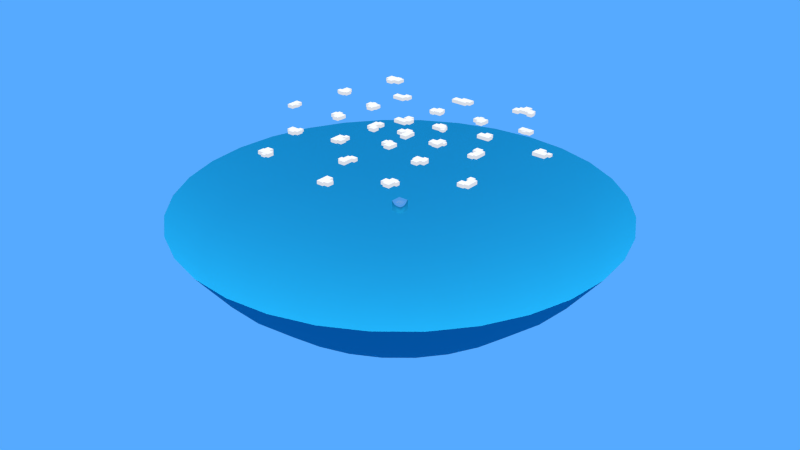 # Source: Skybox.blend  (saved by Blender 2.76.0; exported with 4.5.12 LTS)
import bpy
from mathutils import Matrix  # noqa: F401  (used for matrix-valued properties, if any)

bpy.ops.wm.read_factory_settings(use_empty=True)
scene = bpy.context.scene
scene.name = 'Scene'

# ---- collections
col_collection_1 = bpy.data.collections.new('Collection 1'); scene.collection.children.link(col_collection_1)
col_collection_2 = bpy.data.collections.new('Collection 2'); scene.collection.children.link(col_collection_2)
col_collection_11 = bpy.data.collections.new('Collection 11'); scene.collection.children.link(col_collection_11)

# ---- images (referenced by path relative to the original .blend; pixels are not part of the script)
import os
ASSET_DIR = os.environ.get("B2B_ASSET_DIR", "")  # directory of the original .blend (textures are referenced by path, not embedded)
HERE = os.path.dirname(os.path.abspath(__file__))  # packed textures are extracted next to this script under _unpacked/

def load_image(name, relpath, width, height, colorspace="sRGB"):
    """Load a texture the original file referenced (path relative to the .blend, or extracted next to this script)."""
    p = next((c for c in (os.path.join(HERE, relpath), os.path.join(ASSET_DIR, relpath)) if relpath and os.path.exists(c)), "")
    if p:
        img = bpy.data.images.load(p, check_existing=True)
        img.name = name
    else:  # same state as the original file: an image datablock whose file is absent (Cycles renders it pink)
        img = bpy.data.images.new(name, width, height)
        img.source = "FILE"
        img.filepath = "//" + (relpath or name)
    img.colorspace_settings.name = colorspace
    return img
img_skybox = load_image('Skybox', 'Skybox.png', 1024, 1024, 'sRGB')

# ---- materials (node trees are filled in below, after node groups)
mat_cloud = bpy.data.materials.new('Cloud')
mat_cloud.alpha_threshold = 0.0
mat_cloud.roughness = 0.5
mat_horizon = bpy.data.materials.new('Horizon')
mat_horizon.alpha_threshold = 0.0
mat_horizon.roughness = 0.5
mat_mirror = bpy.data.materials.new('Mirror')
mat_mirror.alpha_threshold = 0.0
mat_mirror.roughness = 0.5

# ---- material node trees
mat_cloud.use_nodes = True; mat_cloud.node_tree.nodes.clear()
_N = mat_cloud.node_tree.nodes; _L = mat_cloud.node_tree.links
n0 = _N.new('ShaderNodeBsdfDiffuse'); n0.name = 'Diffuse BSDF'; n0.location = (57, 195)
n1 = _N.new('ShaderNodeEmission'); n1.name = 'Emission'; n1.location = (63, 333)
n1.inputs[0].default_value = (0.8, 0.8, 0.8, 1.0)
n2 = _N.new('ShaderNodeMixShader'); n2.name = 'Mix Shader'; n2.location = (291, 314)
n2.inputs[0].default_value = 0.2
n3 = _N.new('ShaderNodeOutputMaterial'); n3.name = 'Material Output'; n3.location = (514, 310)
_L.new(n1.outputs[0], n2.inputs[1])
_L.new(n0.outputs[0], n2.inputs[2])
_L.new(n2.outputs[0], n3.inputs[0])
n3.is_active_output = True
mat_horizon.use_nodes = True; mat_horizon.node_tree.nodes.clear()
_N = mat_horizon.node_tree.nodes; _L = mat_horizon.node_tree.links
n0 = _N.new('ShaderNodeBsdfDiffuse'); n0.name = 'Diffuse BSDF'; n0.location = (29, 468)
n0.inputs[0].default_value = (0.008568, 0.2232, 0.3813, 1.0)
n0.inputs[1].default_value = 1.0
n1 = _N.new('ShaderNodeOutputMaterial'); n1.name = 'Material Output'; n1.location = (253, 450)
_L.new(n0.outputs[0], n1.inputs[0])
n1.is_active_output = True
mat_mirror.use_nodes = True; mat_mirror.node_tree.nodes.clear()
_N = mat_mirror.node_tree.nodes; _L = mat_mirror.node_tree.links
n0 = _N.new('ShaderNodeBsdfAnisotropic'); n0.name = 'Glossy BSDF'; n0.location = (10, 300)
n0.distribution = 'GGX'
n0.inputs[1].default_value = 0.0
n1 = _N.new('ShaderNodeTexImage'); n1.name = 'Image Texture'; n1.location = (17, 107)
n1.width = 140
n1.image = img_skybox
n2 = _N.new('ShaderNodeOutputMaterial'); n2.name = 'Material Output'; n2.location = (300, 271)
_L.new(n0.outputs[0], n2.inputs[0])
n2.is_active_output = True

# ---- world
world_world = bpy.data.worlds.new('World'); scene.world = world_world
world_world.color = (0.09306, 0.402, 1.0)
world_world.use_sun_shadow = False
world_world.sun_shadow_jitter_overblur = 0.0
world_world.cycles.sampling_method = 'MANUAL'
world_world.cycles.sample_map_resolution = 256

# ---- lights
light_sun_002 = bpy.data.lights.new('Sun.002', 'SUN')
light_sun_002.transmission_factor = 0.0
light_sun_002.angle = 0.1993
light_sun_002.energy = 6.0
light_sun_002.shadow_buffer_clip_start = 0.5
light_sun_002.shadow_soft_size = 0.1
light_sun_002.shadow_cascade_max_distance = 1000.0
light_sun_002.cycles.use_multiple_importance_sampling = False

# ---- meshes
me_cloud = bpy.data.meshes.new('Cloud')
me_cloud.from_pydata([(1.868, 1.243, 14.52), (-0.1573, -0.5975, 14.52), (1.868, -0.001843, 14.52), (-0.1573, 0.6474, 14.52), (0.6232, 1.243, 14.52), (1.088, -0.5975, 14.52), (0.6232, -0.001843, 14.52), (1.088, 0.6474, 14.52), (-0.1573, -0.5975, 13.9), (-0.1573, 0.6474, 13.9), (1.088, 0.6474, 13.9), (1.088, -0.5975, 13.9), (0.6232, -0.001843, 13.9), (0.6232, 1.243, 13.9), (1.868, 1.243, 13.9), (1.868, -0.001843, 13.9), (2.608, 0.7344, 14.52), (2.608, -1.63, 14.52), (1.363, 0.7344, 14.52), (1.363, -1.63, 14.52), (1.363, -1.63, 13.9), (1.363, 0.7344, 13.9), (2.608, 0.7344, 13.9), (2.608, -1.63, 13.9), (-1.195, 3.975, 14.52), (-3.035, 6.001, 14.52), (-2.44, 3.975, 14.52), (-1.791, 6.001, 14.52), (-1.195, 5.22, 14.52), (-3.035, 4.756, 14.52), (-2.44, 5.22, 14.52), (-1.791, 4.756, 14.52), (-3.035, 6.001, 13.9), (-1.791, 6.001, 13.9), (-1.791, 4.756, 13.9), (-3.035, 4.756, 13.9), (-2.44, 5.22, 13.9), (-1.195, 5.22, 13.9), (-1.195, 3.975, 13.9), (-2.44, 3.975, 13.9), (-1.703, 3.236, 14.52), (-4.067, 3.236, 14.52), (-1.703, 4.481, 14.52), (-4.067, 4.481, 14.52), (-4.067, 4.481, 13.9), (-1.703, 4.481, 13.9), (-1.703, 3.236, 13.9), (-4.067, 3.236, 13.9), (-4.941, -2.605, 14.52), (-4.059, 0.6099, 14.52), (-4.941, -1.36, 14.52), (-4.059, -0.4296, 14.52), (-3.696, -2.605, 14.52), (-5.099, 0.6099, 14.52), (-3.696, -1.36, 14.52), (-5.099, -0.4296, 14.52), (-4.059, 0.6099, 13.9), (-4.059, -0.4296, 13.9), (-5.099, -0.4296, 13.9), (-5.099, 0.6099, 13.9), (-3.696, -1.36, 13.9), (-3.696, -2.605, 13.9), (-4.941, -2.605, 13.9), (-4.941, -1.36, 13.9), (-5.681, -2.097, 14.52), (-5.681, 0.2673, 14.52), (-4.436, -2.097, 14.52), (-4.436, 0.2673, 14.52), (-4.436, 0.2673, 13.9), (-4.436, -2.097, 13.9), (-5.681, -2.097, 13.9), (-5.681, 0.2673, 13.9), (3.295, -6.79, 14.52), (1.429, -4.419, 14.45), (2.05, -6.79, 14.52), (2.219, -4.419, 14.45), (3.295, -5.545, 14.52), (1.429, -5.209, 14.45), (2.05, -5.545, 14.52), (2.219, -5.209, 14.45), (1.429, -4.419, 13.98), (2.219, -4.419, 13.98), (2.219, -5.209, 13.98), (1.429, -5.209, 13.98), (2.05, -5.545, 13.9), (3.295, -5.545, 13.9), (3.295, -6.79, 13.9), (2.05, -6.79, 13.9), (3.395, -6.121, 14.52), (1.031, -6.121, 14.52), (3.395, -4.876, 14.52), (1.031, -4.876, 14.52), (1.031, -4.876, 13.9), (3.395, -4.876, 13.9), (3.395, -6.121, 13.9), (1.031, -6.121, 13.9), (6.953, -0.8326, 14.52), (9.512, 0.9025, 14.45), (6.953, 0.4123, 14.52), (9.512, 0.1133, 14.45), (8.198, -0.8326, 14.52), (8.723, 0.9025, 14.45), (8.198, 0.4123, 14.52), (8.723, 0.1133, 14.45), (9.512, 0.9025, 13.98), (9.512, 0.1133, 13.98), (8.723, 0.1133, 13.98), (8.723, 0.9025, 13.98), (8.198, 0.4123, 13.9), (8.198, -0.8326, 13.9), (6.953, -0.8326, 13.9), (6.953, 0.4123, 13.9), (7.811, -1.063, 14.52), (7.811, 1.301, 14.52), (9.056, -1.063, 14.52), (9.056, 1.301, 14.52), (9.056, 1.301, 13.9), (9.056, -1.063, 13.9), (7.811, -1.063, 13.9), (7.811, 1.301, 13.9), (3.586, 6.858, 14.52), (5.713, 4.763, 14.45), (4.831, 6.858, 14.52), (4.923, 4.763, 14.45), (3.586, 5.613, 14.52), (5.713, 5.552, 14.45), (4.831, 5.613, 14.52), (4.923, 5.552, 14.45), (5.713, 4.763, 13.98), (4.923, 4.763, 13.98), (4.923, 5.552, 13.98), (5.713, 5.552, 13.98), (4.831, 5.613, 13.9), (3.586, 5.613, 13.9), (3.586, 6.858, 13.9), (4.831, 6.858, 13.9), (3.037, 6.363, 14.52), (5.401, 6.363, 14.52), (3.037, 5.118, 14.52), (5.401, 5.118, 14.52), (5.401, 5.118, 13.9), (3.037, 5.118, 13.9), (3.037, 6.363, 13.9), (5.401, 6.363, 13.9), (-4.724, -7.704, 14.52), (-5.686, -10.21, 14.52), (-4.724, -8.532, 14.52), (-5.686, -8.963, 14.52), (-5.552, -7.704, 14.52), (-4.441, -10.21, 14.52), (-5.552, -8.532, 14.52), (-4.441, -8.963, 14.52), (-5.686, -10.21, 13.9), (-5.686, -8.963, 13.9), (-4.441, -8.963, 13.9), (-4.441, -10.21, 13.9), (-5.552, -8.532, 13.9), (-5.552, -7.704, 13.9), (-4.724, -7.704, 13.9), (-4.724, -8.532, 13.9), (-5.276, -8.161, 14.52), (-5.276, -10.53, 14.52), (-6.52, -8.161, 14.52), (-6.52, -10.53, 14.52), (-6.52, -10.53, 13.9), (-6.52, -8.161, 13.9), (-5.276, -8.161, 13.9), (-5.276, -10.53, 13.9), (11.42, -7.241, 14.52), (9.688, -7.655, 14.52), (10.6, -7.241, 14.52), (10.93, -7.655, 14.52), (11.42, -6.413, 14.52), (9.688, -8.899, 14.52), (10.6, -6.413, 14.52), (10.93, -8.899, 14.52), (9.688, -7.655, 13.9), (10.93, -7.655, 13.9), (10.93, -8.899, 13.9), (9.688, -8.899, 13.9), (10.6, -6.413, 13.9), (11.42, -6.413, 13.9), (11.42, -7.241, 13.9), (10.6, -7.241, 13.9), (11.73, -8.065, 14.52), (9.371, -8.065, 14.52), (11.73, -6.82, 14.52), (9.371, -6.82, 14.52), (9.371, -6.82, 13.9), (11.73, -6.82, 13.9), (11.73, -8.065, 13.9), (9.371, -8.065, 13.9), (-1.216, 11.35, 13.9), (12.32, 8.559, 14.52), (0.02942, 11.35, 13.9), (13.57, 8.559, 14.52), (0.02942, 12.59, 13.9), (12.32, 7.314, 14.52), (-1.216, 12.59, 13.9), (13.57, 7.314, 14.52), (12.32, 8.559, 13.9), (13.57, 8.559, 13.9), (13.57, 7.314, 13.9), (12.32, 7.314, 13.9), (0.02942, 11.35, 14.52), (-1.216, 11.35, 14.52), (0.02942, 12.59, 14.52), (-1.216, 12.59, 14.52), (13.87, 6.725, 14.52), (11.5, 6.725, 14.52), (13.87, 7.97, 14.52), (11.5, 7.97, 14.52), (11.5, 7.97, 13.9), (13.87, 7.97, 13.9), (13.87, 6.725, 13.9), (11.5, 6.725, 13.9), (0.3292, 10.76, 14.52), (-2.035, 10.76, 14.52), (0.3292, 12.01, 14.52), (-2.035, 12.01, 14.52), (-2.035, 12.01, 13.9), (0.3292, 12.01, 13.9), (0.3292, 10.76, 13.9), (-2.035, 10.76, 13.9), (-1.667, 10.43, 13.9), (-0.9142, 10.43, 13.9), (-0.9142, 11.18, 13.9), (-1.667, 11.18, 13.9), (-0.9142, 10.43, 14.52), (-1.667, 10.43, 14.52), (-0.9142, 11.18, 14.52), (-1.667, 11.18, 14.52), (-10.65, 4.809, 14.52), (-12.38, 7.368, 14.45), (-11.89, 4.809, 14.52), (-11.59, 7.368, 14.45), (-10.65, 6.054, 14.52), (-12.38, 6.579, 14.45), (-11.89, 6.054, 14.52), (-11.59, 6.579, 14.45), (-12.38, 7.368, 13.98), (-11.59, 7.368, 13.98), (-11.59, 6.579, 13.98), (-12.38, 6.579, 13.98), (-11.89, 6.054, 13.9), (-10.65, 6.054, 13.9), (-10.65, 4.809, 13.9), (-11.89, 4.809, 13.9), (-10.42, 5.667, 14.52), (-12.78, 5.667, 14.52), (-10.42, 6.911, 14.52), (-12.78, 6.911, 14.52), (-12.78, 6.911, 13.9), (-10.42, 6.911, 13.9), (-10.42, 5.667, 13.9), (-12.78, 5.667, 13.9), (-11.97, -2.0, 14.52), (-14.34, -2.0, 14.52), (-11.97, -0.7547, 14.52), (-14.34, -0.7548, 14.52), (-14.34, -0.7548, 13.9), (-11.97, -0.7547, 13.9), (-11.97, -2.0, 13.9), (-14.34, -2.0, 13.9), (-13.04, -1.558, 14.52), (-13.89, -1.558, 14.52), (-13.04, -0.3128, 14.52), (-13.89, -0.3128, 14.52), (-13.89, -0.3128, 13.9), (-13.04, -0.3128, 13.9), (-13.04, -1.558, 13.9), (-13.89, -1.558, 13.9), (-13.34, -2.715, 14.52), (-13.34, -1.868, 14.52), (-12.09, -2.715, 14.52), (-12.09, -1.868, 14.52), (-12.09, -1.868, 13.9), (-12.09, -2.715, 13.9), (-13.34, -2.715, 13.9), (-13.34, -1.868, 13.9), (1.825, -13.97, 14.52), (1.825, -16.33, 14.52), (0.5803, -13.97, 14.52), (0.5803, -16.33, 14.52), (0.5803, -16.33, 13.9), (0.5803, -13.97, 13.9), (1.825, -13.97, 13.9), (1.825, -16.33, 13.9), (1.383, -15.04, 14.52), (1.383, -15.89, 14.52), (0.1383, -15.04, 14.52), (0.1383, -15.89, 14.52), (0.1383, -15.89, 13.9), (0.1383, -15.04, 13.9), (1.383, -15.04, 13.9), (1.383, -15.89, 13.9), (1.058, -14.42, 14.52), (1.058, -13.57, 14.52), (2.303, -14.42, 14.52), (2.303, -13.57, 14.52), (2.303, -13.57, 13.9), (2.303, -14.42, 13.9), (1.058, -14.42, 13.9), (1.058, -13.57, 13.9), (16.13, 2.171, 14.52), (15.25, -1.044, 14.52), (16.13, 0.926, 14.52), (15.25, -0.004736, 14.52), (14.89, 2.171, 14.52), (16.29, -1.044, 14.52), (14.89, 0.926, 14.52), (16.29, -0.004736, 14.52), (15.25, -1.044, 13.9), (15.25, -0.004736, 13.9), (16.29, -0.004736, 13.9), (16.29, -1.044, 13.9), (14.89, 0.926, 13.9), (14.89, 2.171, 13.9), (16.13, 2.171, 13.9), (16.13, 0.926, 13.9), (16.87, 1.662, 14.52), (16.87, -0.7016, 14.52), (15.63, 1.662, 14.52), (15.63, -0.7016, 14.52), (15.63, -0.7016, 13.9), (15.63, 1.662, 13.9), (16.87, 1.662, 13.9), (16.87, -0.7016, 13.9), (8.893, 11.61, 14.52), (7.027, 13.98, 14.45), (7.648, 11.61, 14.52), (7.816, 13.98, 14.45), (8.893, 12.85, 14.52), (7.027, 13.19, 14.45), (7.648, 12.85, 14.52), (7.816, 13.19, 14.45), (7.027, 13.98, 13.98), (7.816, 13.98, 13.98), (7.816, 13.19, 13.98), (7.027, 13.19, 13.98), (7.648, 12.85, 13.9), (8.893, 12.85, 13.9), (8.893, 11.61, 13.9), (7.648, 11.61, 13.9), (8.993, 12.28, 14.52), (6.629, 12.28, 14.52), (8.993, 13.52, 14.52), (6.629, 13.52, 14.52), (6.629, 13.52, 13.9), (8.993, 13.52, 13.9), (8.993, 12.28, 13.9), (6.629, 12.28, 13.9), (-8.962, 12.96, 14.52), (-2.202, 18.86, 14.52), (-10.21, 12.96, 14.52), (-2.202, 17.62, 14.52), (-8.962, 14.2, 14.52), (0.8284, 18.86, 14.52), (-10.21, 14.2, 14.52), (0.8284, 17.62, 14.52), (-2.202, 18.86, 13.9), (-2.202, 17.62, 13.9), (0.8284, 17.62, 13.9), (0.8284, 18.86, 13.9), (-10.21, 14.2, 13.9), (-8.962, 14.2, 13.9), (-8.962, 12.96, 13.9), (-10.21, 12.96, 13.9), (-9.471, 12.22, 14.52), (-11.83, 12.22, 14.52), (-9.471, 13.46, 14.52), (-11.83, 13.46, 14.52), (-11.83, 13.46, 13.9), (-9.471, 13.46, 13.9), (-9.471, 12.22, 13.9), (-11.83, 12.22, 13.9), (-0.8096, 19.46, 14.52), (-0.8096, 18.22, 14.52), (1.445, 19.46, 14.52), (1.445, 18.22, 14.52), (-0.8096, 19.46, 13.9), (-0.8096, 18.22, 13.9), (1.445, 18.22, 13.9), (1.445, 19.46, 13.9), (-13.47, -12.53, 14.52), (-13.98, -10.23, 14.45), (-14.72, -12.53, 14.52), (-13.19, -10.23, 14.45), (-13.47, -11.29, 14.52), (-13.98, -11.02, 14.45), (-14.72, -11.29, 14.52), (-13.19, -11.02, 14.45), (-13.98, -10.23, 13.98), (-13.19, -10.23, 13.98), (-13.19, -11.02, 13.98), (-13.98, -11.02, 13.98), (-14.72, -11.29, 13.9), (-13.47, -11.29, 13.9), (-13.47, -12.53, 13.9), (-14.72, -12.53, 13.9), (-12.92, -12.04, 14.52), (-15.29, -12.04, 14.52), (-12.92, -10.79, 14.52), (-15.29, -10.79, 14.52), (-15.29, -10.79, 13.9), (-12.92, -10.79, 13.9), (-12.92, -12.04, 13.9), (-15.29, -12.04, 13.9), (-19.46, 8.99, 14.52), (16.29, 13.8, 14.45), (-19.46, 7.745, 14.52), (17.07, 13.8, 14.45), (-20.71, 8.99, 14.52), (16.29, 13.01, 14.45), (-20.71, 7.745, 14.52), (17.07, 13.01, 14.45), (16.29, 13.8, 13.98), (17.07, 13.8, 13.98), (17.07, 13.01, 13.98), (16.29, 13.01, 13.98), (-19.46, 8.99, 13.9), (-19.46, 7.745, 13.9), (-20.71, 7.745, 13.9), (-20.71, 8.99, 13.9), (17.88, 13.33, 14.52), (15.52, 13.33, 14.52), (17.88, 14.58, 14.52), (15.52, 14.58, 14.52), (15.52, 14.58, 13.9), (17.88, 14.58, 13.9), (17.88, 13.33, 13.9), (15.52, 13.33, 13.9), (-21.3, 7.445, 14.52), (-21.3, 9.809, 14.52), (-20.05, 7.445, 14.52), (-20.05, 9.809, 14.52), (-20.05, 9.809, 13.9), (-20.05, 7.445, 13.9), (-21.3, 7.445, 13.9), (-21.3, 9.809, 13.9), (-21.77, 8.5, 13.9), (-21.77, 7.747, 13.9), (-21.02, 7.747, 13.9), (-21.02, 8.5, 13.9), (-21.77, 7.747, 14.52), (-21.77, 8.5, 14.52), (-21.02, 7.747, 14.52), (-21.02, 8.5, 14.52), (11.06, -17.97, 14.52), (11.06, -16.73, 14.52), (12.3, -17.97, 14.52), (12.3, -16.73, 14.52), (11.06, -17.97, 13.9), (11.06, -16.73, 13.9), (12.3, -16.73, 13.9), (12.3, -17.97, 13.9), (13.04, -16.01, 14.52), (13.04, -18.37, 14.52), (11.8, -16.01, 14.52), (11.8, -18.37, 14.52), (11.8, -18.37, 13.9), (11.8, -16.01, 13.9), (13.04, -16.01, 13.9), (13.04, -18.37, 13.9), (13.51, -17.06, 13.9), (13.51, -16.31, 13.9), (12.76, -16.31, 13.9), (12.76, -17.06, 13.9), (13.51, -16.31, 14.52), (13.51, -17.06, 14.52), (12.76, -16.31, 14.52), (12.76, -17.06, 14.52), (-12.02, -19.88, 14.52), (-10.29, -22.44, 14.45), (-10.78, -19.88, 14.52), (-11.08, -22.44, 14.45), (-12.02, -21.13, 14.52), (-10.29, -21.65, 14.45), (-10.78, -21.13, 14.52), (-11.08, -21.65, 14.45), (-10.29, -22.44, 13.98), (-11.08, -22.44, 13.98), (-11.08, -21.65, 13.98), (-10.29, -21.65, 13.98), (-10.78, -21.13, 13.9), (-12.02, -21.13, 13.9), (-12.02, -19.88, 13.9), (-10.78, -19.88, 13.9), (-12.25, -20.74, 14.52), (-9.89, -20.74, 14.52), (-12.25, -21.98, 14.52), (-9.89, -21.98, 14.52), (-9.89, -21.98, 13.9), (-12.25, -21.98, 13.9), (-12.25, -20.74, 13.9), (-9.89, -20.74, 13.9), (21.86, -9.723, 14.52), (4.167, -23.95, 14.52), (20.96, -8.822, 14.52), (4.167, -22.7, 14.52), (21.86, -10.97, 14.52), (5.412, -23.95, 14.52), (20.96, -7.842, 14.52), (5.412, -22.7, 14.52), (4.167, -23.95, 13.9), (4.167, -22.7, 13.9), (5.412, -22.7, 13.9), (5.412, -23.95, 13.9), (20.62, -9.723, 14.52), (21.94, -8.822, 14.52), (20.62, -10.97, 14.52), (21.94, -7.842, 14.52), (4.578, -21.9, 14.52), (4.578, -24.26, 14.52), (3.333, -21.9, 14.52), (3.333, -24.26, 14.52), (3.333, -24.26, 13.9), (3.333, -21.9, 13.9), (4.578, -21.9, 13.9), (4.578, -24.26, 13.9), (20.62, -10.97, 13.9), (20.62, -9.723, 13.9), (21.86, -9.723, 13.9), (21.86, -10.97, 13.9), (20.96, -8.822, 13.9), (20.96, -7.842, 13.9), (21.94, -7.842, 13.9), (21.94, -8.822, 13.9), (22.63, -8.339, 14.52), (22.63, -10.7, 14.52), (21.38, -8.339, 14.52), (21.38, -10.7, 14.52), (21.38, -10.7, 13.9), (21.38, -8.339, 13.9), (22.63, -8.339, 13.9), (22.63, -10.7, 13.9), (-22.87, -2.846, 14.45), (-22.87, -2.057, 14.45), (-22.08, -2.846, 14.45), (-22.08, -2.057, 14.45), (-22.87, -2.846, 13.98), (-22.87, -2.057, 13.98), (-22.08, -2.057, 13.98), (-22.08, -2.846, 13.98), (-22.4, -1.248, 14.52), (-22.4, -3.612, 14.52), (-23.65, -1.248, 14.52), (-23.65, -3.612, 14.52), (-23.65, -3.612, 13.9), (-23.65, -1.248, 13.9), (-22.4, -1.248, 13.9), (-22.4, -3.612, 13.9), (23.1, 8.703, 14.52), (25.8, 7.423, 14.45), (24.35, 8.703, 14.52), (25.01, 7.423, 14.45), (23.1, 7.458, 14.52), (25.8, 8.213, 14.45), (24.35, 7.458, 14.52), (25.01, 8.213, 14.45), (25.8, 7.423, 13.98), (25.01, 7.423, 13.98), (25.01, 8.213, 13.98), (25.8, 8.213, 13.98), (24.35, 7.458, 13.9), (23.1, 7.458, 13.9), (23.1, 8.703, 13.9), (24.35, 8.703, 13.9), (22.87, 7.846, 14.52), (25.23, 7.846, 14.52), (22.87, 6.601, 14.52), (25.23, 6.601, 14.52), (25.23, 6.601, 13.9), (22.87, 6.601, 13.9), (22.87, 7.846, 13.9), (25.23, 7.846, 13.9), (-16.63, 19.69, 14.52), (-18.37, 19.28, 14.52), (-17.46, 19.69, 14.52), (-17.12, 19.28, 14.52), (-16.63, 20.52, 14.52), (-18.37, 18.03, 14.52), (-17.46, 20.52, 14.52), (-17.12, 18.03, 14.52), (-18.37, 19.28, 13.9), (-17.12, 19.28, 13.9), (-17.12, 18.03, 13.9), (-18.37, 18.03, 13.9), (-17.46, 20.52, 13.9), (-16.63, 20.52, 13.9), (-16.63, 19.69, 13.9), (-17.46, 19.69, 13.9), (-15.95, 18.68, 14.52), (-19.05, 18.68, 14.52), (-15.95, 20.31, 14.52), (-19.05, 20.31, 14.52), (-19.05, 20.31, 13.9), (-15.95, 20.31, 13.9), (-15.95, 18.68, 13.9), (-19.05, 18.68, 13.9), (10.54, 23.2, 14.52), (10.58, 21.66, 13.9), (11.79, 23.2, 14.52), (9.339, 21.66, 13.9), (10.54, 21.96, 14.52), (9.339, 20.42, 13.9), (11.79, 21.96, 14.52), (10.58, 20.42, 13.9), (10.58, 20.42, 14.52), (9.339, 20.42, 14.52), (10.58, 21.66, 14.52), (9.339, 21.66, 14.52), (11.79, 21.96, 13.9), (10.54, 21.96, 13.9), (10.54, 23.2, 13.9), (11.79, 23.2, 13.9), (9.934, 22.34, 14.52), (13.06, 22.34, 14.52), (9.934, 21.1, 14.52), (13.06, 21.1, 14.52), (13.06, 21.1, 13.9), (9.934, 21.1, 13.9), (9.934, 22.34, 13.9), (13.06, 22.34, 13.9), (13.36, 21.63, 13.9), (12.34, 21.63, 13.9), (12.34, 20.61, 13.9), (13.36, 20.61, 13.9), (13.36, 20.61, 14.52), (12.34, 20.61, 14.52), (13.36, 21.63, 14.52), (12.34, 21.63, 14.52)], [], [(2, 6, 12, 15), (12, 13, 14, 15), (8, 9, 10, 11), (2, 0, 4, 6), (0, 2, 15, 14), (5, 7, 3, 1), (5, 1, 8, 11), (7, 5, 11, 10), (3, 7, 10, 9), (1, 3, 9, 8), (4, 0, 14, 13), (6, 4, 13, 12), (17, 19, 20, 23), (20, 21, 22, 23), (17, 16, 18, 19), (16, 17, 23, 22), (18, 16, 22, 21), (19, 18, 21, 20), (26, 30, 36, 39), (36, 37, 38, 39), (32, 33, 34, 35), (26, 24, 28, 30), (24, 26, 39, 38), (29, 31, 27, 25), (29, 25, 32, 35), (31, 29, 35, 34), (27, 31, 34, 33), (25, 27, 33, 32), (28, 24, 38, 37), (30, 28, 37, 36), (41, 43, 44, 47), (44, 45, 46, 47), (41, 40, 42, 43), (40, 41, 47, 46), (42, 40, 46, 45), (43, 42, 45, 44), (50, 54, 60, 63), (60, 61, 62, 63), (56, 57, 58, 59), (50, 48, 52, 54), (48, 50, 63, 62), (53, 55, 51, 49), (53, 49, 56, 59), (55, 53, 59, 58), (51, 55, 58, 57), (49, 51, 57, 56), (52, 48, 62, 61), (54, 52, 61, 60), (65, 67, 68, 71), (68, 69, 70, 71), (65, 64, 66, 67), (64, 65, 71, 70), (66, 64, 70, 69), (67, 66, 69, 68), (74, 78, 84, 87), (84, 85, 86, 87), (80, 81, 82, 83), (74, 72, 76, 78), (72, 74, 87, 86), (77, 79, 75, 73), (77, 73, 80, 83), (79, 77, 83, 82), (75, 79, 82, 81), (73, 75, 81, 80), (76, 72, 86, 85), (78, 76, 85, 84), (89, 91, 92, 95), (92, 93, 94, 95), (89, 88, 90, 91), (88, 89, 95, 94), (90, 88, 94, 93), (91, 90, 93, 92), (98, 102, 108, 111), (108, 109, 110, 111), (104, 105, 106, 107), (98, 96, 100, 102), (96, 98, 111, 110), (101, 103, 99, 97), (101, 97, 104, 107), (103, 101, 107, 106), (99, 103, 106, 105), (97, 99, 105, 104), (100, 96, 110, 109), (102, 100, 109, 108), (113, 115, 116, 119), (116, 117, 118, 119), (113, 112, 114, 115), (112, 113, 119, 118), (114, 112, 118, 117), (115, 114, 117, 116), (122, 126, 132, 135), (132, 133, 134, 135), (128, 129, 130, 131), (122, 120, 124, 126), (120, 122, 135, 134), (125, 127, 123, 121), (125, 121, 128, 131), (127, 125, 131, 130), (123, 127, 130, 129), (121, 123, 129, 128), (124, 120, 134, 133), (126, 124, 133, 132), (137, 139, 140, 143), (140, 141, 142, 143), (137, 136, 138, 139), (136, 137, 143, 142), (138, 136, 142, 141), (139, 138, 141, 140), (146, 150, 156, 159), (156, 157, 158, 159), (152, 153, 154, 155), (146, 144, 148, 150), (144, 146, 159, 158), (149, 151, 147, 145), (149, 145, 152, 155), (151, 149, 155, 154), (147, 151, 154, 153), (145, 147, 153, 152), (148, 144, 158, 157), (150, 148, 157, 156), (161, 163, 164, 167), (164, 165, 166, 167), (161, 160, 162, 163), (160, 161, 167, 166), (162, 160, 166, 165), (163, 162, 165, 164), (170, 174, 180, 183), (180, 181, 182, 183), (176, 177, 178, 179), (170, 168, 172, 174), (168, 170, 183, 182), (173, 175, 171, 169), (173, 169, 176, 179), (175, 173, 179, 178), (171, 175, 178, 177), (169, 171, 177, 176), (172, 168, 182, 181), (174, 172, 181, 180), (185, 187, 188, 191), (188, 189, 190, 191), (185, 184, 186, 187), (184, 185, 191, 190), (186, 184, 190, 189), (187, 186, 189, 188), (205, 207, 198, 192), (198, 196, 194, 192), (200, 201, 202, 203), (206, 204, 194, 196), (207, 206, 196, 198), (197, 199, 195, 193), (197, 193, 200, 203), (199, 197, 203, 202), (195, 199, 202, 201), (193, 195, 201, 200), (204, 205, 192, 194), (205, 204, 206, 207), (209, 211, 212, 215), (212, 213, 214, 215), (209, 208, 210, 211), (208, 209, 215, 214), (210, 208, 214, 213), (211, 210, 213, 212), (217, 219, 220, 223), (220, 221, 222, 223), (217, 216, 218, 219), (216, 217, 223, 222), (218, 216, 222, 221), (219, 218, 221, 220), (229, 231, 227, 224), (227, 226, 225, 224), (230, 228, 225, 226), (231, 230, 226, 227), (228, 229, 224, 225), (229, 228, 230, 231), (234, 238, 244, 247), (244, 245, 246, 247), (240, 241, 242, 243), (234, 232, 236, 238), (232, 234, 247, 246), (237, 239, 235, 233), (237, 233, 240, 243), (239, 237, 243, 242), (235, 239, 242, 241), (233, 235, 241, 240), (236, 232, 246, 245), (238, 236, 245, 244), (249, 251, 252, 255), (252, 253, 254, 255), (249, 248, 250, 251), (248, 249, 255, 254), (250, 248, 254, 253), (251, 250, 253, 252), (257, 259, 260, 263), (260, 261, 262, 263), (257, 256, 258, 259), (256, 257, 263, 262), (258, 256, 262, 261), (259, 258, 261, 260), (265, 267, 268, 271), (268, 269, 270, 271), (265, 264, 266, 267), (264, 265, 271, 270), (266, 264, 270, 269), (267, 266, 269, 268), (273, 275, 276, 279), (276, 277, 278, 279), (273, 272, 274, 275), (272, 273, 279, 278), (274, 272, 278, 277), (275, 274, 277, 276), (281, 283, 284, 287), (284, 285, 286, 287), (281, 280, 282, 283), (280, 281, 287, 286), (282, 280, 286, 285), (283, 282, 285, 284), (289, 291, 292, 295), (292, 293, 294, 295), (289, 288, 290, 291), (288, 289, 295, 294), (290, 288, 294, 293), (291, 290, 293, 292), (297, 299, 300, 303), (300, 301, 302, 303), (297, 296, 298, 299), (296, 297, 303, 302), (298, 296, 302, 301), (299, 298, 301, 300), (306, 310, 316, 319), (316, 317, 318, 319), (312, 313, 314, 315), (306, 304, 308, 310), (304, 306, 319, 318), (309, 311, 307, 305), (309, 305, 312, 315), (311, 309, 315, 314), (307, 311, 314, 313), (305, 307, 313, 312), (308, 304, 318, 317), (310, 308, 317, 316), (321, 323, 324, 327), (324, 325, 326, 327), (321, 320, 322, 323), (320, 321, 327, 326), (322, 320, 326, 325), (323, 322, 325, 324), (330, 334, 340, 343), (340, 341, 342, 343), (336, 337, 338, 339), (330, 328, 332, 334), (328, 330, 343, 342), (333, 335, 331, 329), (333, 329, 336, 339), (335, 333, 339, 338), (331, 335, 338, 337), (329, 331, 337, 336), (332, 328, 342, 341), (334, 332, 341, 340), (345, 347, 348, 351), (348, 349, 350, 351), (345, 344, 346, 347), (344, 345, 351, 350), (346, 344, 350, 349), (347, 346, 349, 348), (354, 358, 364, 367), (364, 365, 366, 367), (360, 363, 362, 361), (354, 352, 356, 358), (352, 354, 367, 366), (357, 353, 355, 359), (357, 363, 360, 353), (359, 362, 363, 357), (355, 361, 362, 359), (353, 360, 361, 355), (356, 352, 366, 365), (358, 356, 365, 364), (369, 371, 372, 375), (372, 373, 374, 375), (369, 368, 370, 371), (368, 369, 375, 374), (370, 368, 374, 373), (371, 370, 373, 372), (380, 383, 382, 381), (378, 376, 377, 379), (378, 383, 380, 376), (379, 382, 383, 378), (377, 381, 382, 379), (376, 380, 381, 377), (386, 390, 396, 399), (396, 397, 398, 399), (392, 393, 394, 395), (386, 384, 388, 390), (384, 386, 399, 398), (389, 391, 387, 385), (389, 385, 392, 395), (391, 389, 395, 394), (387, 391, 394, 393), (385, 387, 393, 392), (388, 384, 398, 397), (390, 388, 397, 396), (401, 403, 404, 407), (404, 405, 406, 407), (401, 400, 402, 403), (400, 401, 407, 406), (402, 400, 406, 405), (403, 402, 405, 404), (410, 414, 422, 421), (412, 408, 420, 423), (416, 417, 418, 419), (414, 412, 423, 422), (412, 414, 410, 408), (413, 415, 411, 409), (413, 409, 416, 419), (415, 413, 419, 418), (411, 415, 418, 417), (409, 411, 417, 416), (408, 410, 421, 420), (420, 421, 422, 423), (425, 427, 428, 431), (428, 429, 430, 431), (425, 424, 426, 427), (424, 425, 431, 430), (426, 424, 430, 429), (427, 426, 429, 428), (433, 435, 436, 439), (436, 437, 438, 439), (433, 432, 434, 435), (432, 433, 439, 438), (434, 432, 438, 437), (435, 434, 437, 436), (445, 447, 443, 440), (443, 442, 441, 440), (446, 444, 441, 442), (447, 446, 442, 443), (444, 445, 440, 441), (445, 444, 446, 447), (449, 451, 454, 453), (450, 448, 452, 455), (451, 450, 455, 454), (450, 451, 449, 448), (448, 449, 453, 452), (452, 453, 454, 455), (457, 459, 460, 463), (460, 461, 462, 463), (457, 456, 458, 459), (456, 457, 463, 462), (458, 456, 462, 461), (459, 458, 461, 460), (469, 471, 467, 464), (467, 466, 465, 464), (470, 468, 465, 466), (471, 470, 466, 467), (468, 469, 464, 465), (469, 468, 470, 471), (474, 478, 484, 487), (484, 485, 486, 487), (480, 481, 482, 483), (474, 472, 476, 478), (472, 474, 487, 486), (477, 479, 475, 473), (477, 473, 480, 483), (479, 477, 483, 482), (475, 479, 482, 481), (473, 475, 481, 480), (476, 472, 486, 485), (478, 476, 485, 484), (489, 491, 492, 495), (492, 493, 494, 495), (489, 488, 490, 491), (488, 489, 495, 494), (490, 488, 494, 493), (491, 490, 493, 492), (520, 521, 522, 523), (509, 498, 524, 527), (504, 505, 506, 507), (511, 509, 527, 526), (500, 496, 508, 510), (501, 503, 499, 497), (501, 497, 504, 507), (503, 501, 507, 506), (499, 503, 506, 505), (497, 499, 505, 504), (509, 511, 502, 498), (524, 525, 526, 527), (513, 515, 516, 519), (516, 517, 518, 519), (513, 512, 514, 515), (512, 513, 519, 518), (514, 512, 518, 517), (515, 514, 517, 516), (500, 510, 520, 523), (496, 500, 523, 522), (508, 496, 522, 521), (510, 508, 521, 520), (502, 511, 526, 525), (498, 502, 525, 524), (529, 531, 532, 535), (532, 533, 534, 535), (529, 528, 530, 531), (528, 529, 535, 534), (530, 528, 534, 533), (531, 530, 533, 532), (540, 541, 542, 543), (538, 539, 537, 536), (538, 536, 540, 543), (539, 538, 543, 542), (537, 539, 542, 541), (536, 537, 541, 540), (545, 547, 548, 551), (548, 549, 550, 551), (545, 544, 546, 547), (544, 545, 551, 550), (546, 544, 550, 549), (547, 546, 549, 548), (554, 558, 564, 567), (564, 565, 566, 567), (560, 561, 562, 563), (554, 552, 556, 558), (552, 554, 567, 566), (557, 559, 555, 553), (557, 553, 560, 563), (559, 557, 563, 562), (555, 559, 562, 561), (553, 555, 561, 560), (556, 552, 566, 565), (558, 556, 565, 564), (569, 571, 572, 575), (572, 573, 574, 575), (569, 568, 570, 571), (568, 569, 575, 574), (570, 568, 574, 573), (571, 570, 573, 572), (578, 582, 588, 591), (588, 589, 590, 591), (584, 585, 586, 587), (578, 576, 580, 582), (576, 578, 591, 590), (581, 583, 579, 577), (581, 577, 584, 587), (583, 581, 587, 586), (579, 583, 586, 585), (577, 579, 585, 584), (580, 576, 590, 589), (582, 580, 589, 588), (593, 595, 596, 599), (596, 597, 598, 599), (593, 592, 594, 595), (592, 593, 599, 598), (594, 592, 598, 597), (595, 594, 597, 596), (602, 606, 612, 615), (612, 613, 614, 615), (610, 608, 607, 601), (602, 600, 604, 606), (600, 602, 615, 614), (611, 610, 601, 603), (609, 611, 603, 605), (607, 605, 603, 601), (610, 611, 609, 608), (608, 609, 605, 607), (604, 600, 614, 613), (606, 604, 613, 612), (617, 619, 620, 623), (620, 621, 622, 623), (617, 616, 618, 619), (616, 617, 623, 622), (618, 616, 622, 621), (619, 618, 621, 620), (630, 628, 627, 624), (631, 630, 624, 625), (629, 631, 625, 626), (627, 626, 625, 624), (630, 631, 629, 628), (628, 629, 626, 627)])
me_cloud.materials.append(mat_cloud)
me_cloud.use_remesh_preserve_volume = False
me_cloud.use_remesh_preserve_attributes = False
me_cloud.use_mirror_vertex_groups = False
me_cloud.update()
me_horizon = bpy.data.meshes.new('Horizon')
me_horizon.from_pydata([(-41.57, -6.874e-06, -0.1653), (-35.36, -6.874e-06, -7.742), (-27.78, -6.874e-06, -13.96), (-19.13, -6.874e-06, -18.58), (-9.755, -6.874e-06, -21.43), (-40.77, 8.111, -0.1653), (-34.68, 6.897, -7.742), (-27.24, 5.419, -13.96), (-18.77, 3.733, -18.58), (-9.567, 1.903, -21.43), (-38.41, 15.91, -0.1653), (-32.66, 13.53, -7.742), (-25.66, 10.63, -13.96), (-17.68, 7.322, -18.58), (-9.012, 3.733, -21.43), (-34.57, 23.1, -0.1653), (-29.4, 19.64, -7.742), (-23.1, 15.43, -13.96), (-15.91, 10.63, -18.58), (-8.111, 5.419, -21.43), (-29.4, 29.4, -0.1653), (-25.0, 25.0, -7.742), (-19.64, 19.64, -13.96), (-13.53, 13.53, -18.58), (-6.897, 6.897, -21.43), (-23.1, 34.57, -0.1653), (-19.64, 29.4, -7.742), (-15.43, 23.1, -13.96), (-10.63, 15.91, -18.58), (-5.419, 8.111, -21.43), (-15.91, 38.41, -0.1653), (-13.53, 32.66, -7.742), (-10.63, 25.66, -13.96), (-7.322, 17.68, -18.58), (-3.733, 9.012, -21.43), (-8.111, 40.77, -0.1653), (-6.897, 34.68, -7.742), (-5.419, 27.24, -13.96), (-3.733, 18.77, -18.58), (-1.903, 9.567, -21.43), (3.684e-06, 41.57, -0.1653), (2.939e-06, 35.36, -7.742), (4.057e-06, 27.78, -13.96), (2.194e-06, 19.13, -18.58), (2.381e-06, 9.755, -21.43), (8.111, 40.77, -0.1653), (6.897, 34.68, -7.742), (5.419, 27.24, -13.96), (3.733, 18.77, -18.58), (1.903, 9.567, -21.43), (15.91, 38.41, -0.1653), (13.53, 32.66, -7.742), (10.63, 25.66, -13.96), (7.322, 17.68, -18.58), (3.733, 9.012, -21.43), (23.1, 34.57, -0.1653), (19.64, 29.4, -7.742), (15.43, 23.1, -13.96), (10.63, 15.91, -18.58), (5.419, 8.111, -21.43), (3.272e-06, -6.874e-06, -22.39), (29.4, 29.4, -0.1653), (25.0, 25.0, -7.742), (19.64, 19.64, -13.96), (13.53, 13.53, -18.58), (6.897, 6.897, -21.43), (34.57, 23.1, -0.1653), (29.4, 19.64, -7.742), (23.1, 15.43, -13.96), (15.91, 10.63, -18.58), (8.111, 5.419, -21.43), (38.41, 15.91, -0.1653), (32.66, 13.53, -7.742), (25.66, 10.63, -13.96), (17.68, 7.322, -18.58), (9.012, 3.733, -21.43), (40.77, 8.111, -0.1653), (34.68, 6.897, -7.742), (27.24, 5.419, -13.96), (18.77, 3.733, -18.58), (9.567, 1.903, -21.43), (41.57, -1.115e-05, -0.1653), (35.36, -8.166e-06, -7.742), (27.78, -7.42e-06, -13.96), (19.13, -6.675e-06, -18.58), (9.755, -6.675e-06, -21.43), (40.77, -8.111, -0.1653), (34.68, -6.897, -7.742), (27.24, -5.419, -13.96), (18.77, -3.733, -18.58), (9.567, -1.903, -21.43), (38.41, -15.91, -0.1653), (32.66, -13.53, -7.742), (25.66, -10.63, -13.96), (17.68, -7.322, -18.58), (9.012, -3.733, -21.43), (34.57, -23.1, -0.1653), (29.4, -19.64, -7.742), (23.1, -15.43, -13.96), (15.91, -10.63, -18.58), (8.111, -5.419, -21.43), (29.4, -29.4, -0.1653), (25.0, -25.0, -7.742), (19.64, -19.64, -13.96), (13.53, -13.53, -18.58), (6.897, -6.897, -21.43), (23.1, -34.57, -0.1653), (19.64, -29.4, -7.742), (15.43, -23.1, -13.96), (10.63, -15.91, -18.58), (5.419, -8.111, -21.43), (15.91, -38.41, -0.1653), (13.53, -32.66, -7.742), (10.63, -25.66, -13.96), (7.322, -17.68, -18.58), (3.733, -9.012, -21.43), (8.111, -40.77, -0.1653), (6.897, -34.68, -7.742), (5.419, -27.24, -13.96), (3.733, -18.77, -18.58), (1.903, -9.567, -21.43), (-6.001e-06, -41.57, -0.1653), (-3.766e-06, -35.36, -7.742), (-4.081e-08, -27.78, -13.96), (-4.133e-07, -19.13, -18.58), (2.753e-06, -9.755, -21.43), (-8.111, -40.77, -0.1653), (-6.897, -34.68, -7.742), (-5.419, -27.24, -13.96), (-3.733, -18.77, -18.58), (-1.903, -9.567, -21.43), (-15.91, -38.41, -0.1653), (-13.53, -32.66, -7.742), (-10.63, -25.66, -13.96), (-7.322, -17.68, -18.58), (-3.733, -9.012, -21.43), (-23.1, -34.57, -0.1653), (-19.64, -29.4, -7.742), (-15.43, -23.1, -13.96), (-10.63, -15.91, -18.58), (-5.419, -8.111, -21.43), (-29.4, -29.4, -0.1653), (-25.0, -25.0, -7.742), (-19.64, -19.64, -13.96), (-13.53, -13.53, -18.58), (-6.897, -6.897, -21.43), (-34.57, -23.1, -0.1653), (-29.4, -19.64, -7.742), (-23.1, -15.43, -13.96), (-15.91, -10.63, -18.58), (-8.111, -5.419, -21.43), (-38.41, -15.91, -0.1653), (-32.66, -13.53, -7.742), (-25.66, -10.63, -13.96), (-17.68, -7.322, -18.58), (-9.012, -3.733, -21.43), (-40.77, -8.111, -0.1653), (-34.68, -6.897, -7.742), (-27.24, -5.419, -13.96), (-18.77, -3.733, -18.58), (-9.567, -1.903, -21.43)], [], [(3, 8, 7, 2), (2, 7, 6, 1), (4, 9, 8, 3), (1, 6, 5, 0), (7, 12, 11, 6), (8, 13, 12, 7), (9, 14, 13, 8), (6, 11, 10, 5), (14, 19, 18, 13), (11, 16, 15, 10), (12, 17, 16, 11), (13, 18, 17, 12), (17, 22, 21, 16), (18, 23, 22, 17), (19, 24, 23, 18), (16, 21, 20, 15), (21, 26, 25, 20), (22, 27, 26, 21), (23, 28, 27, 22), (24, 29, 28, 23), (27, 32, 31, 26), (28, 33, 32, 27), (29, 34, 33, 28), (26, 31, 30, 25), (32, 37, 36, 31), (33, 38, 37, 32), (34, 39, 38, 33), (31, 36, 35, 30), (37, 42, 41, 36), (38, 43, 42, 37), (39, 44, 43, 38), (36, 41, 40, 35), (42, 47, 46, 41), (43, 48, 47, 42), (44, 49, 48, 43), (41, 46, 45, 40), (48, 53, 52, 47), (49, 54, 53, 48), (46, 51, 50, 45), (47, 52, 51, 46), (52, 57, 56, 51), (53, 58, 57, 52), (54, 59, 58, 53), (51, 56, 55, 50), (58, 64, 63, 57), (59, 65, 64, 58), (56, 62, 61, 55), (57, 63, 62, 56), (63, 68, 67, 62), (64, 69, 68, 63), (65, 70, 69, 64), (62, 67, 66, 61), (70, 75, 74, 69), (67, 72, 71, 66), (68, 73, 72, 67), (69, 74, 73, 68), (73, 78, 77, 72), (74, 79, 78, 73), (75, 80, 79, 74), (72, 77, 76, 71), (80, 85, 84, 79), (77, 82, 81, 76), (78, 83, 82, 77), (79, 84, 83, 78), (83, 88, 87, 82), (84, 89, 88, 83), (85, 90, 89, 84), (82, 87, 86, 81), (87, 92, 91, 86), (88, 93, 92, 87), (89, 94, 93, 88), (90, 95, 94, 89), (93, 98, 97, 92), (94, 99, 98, 93), (95, 100, 99, 94), (92, 97, 96, 91), (98, 103, 102, 97), (99, 104, 103, 98), (100, 105, 104, 99), (97, 102, 101, 96), (103, 108, 107, 102), (104, 109, 108, 103), (105, 110, 109, 104), (102, 107, 106, 101), (108, 113, 112, 107), (109, 114, 113, 108), (110, 115, 114, 109), (107, 112, 111, 106), (114, 119, 118, 113), (115, 120, 119, 114), (112, 117, 116, 111), (113, 118, 117, 112), (118, 123, 122, 117), (119, 124, 123, 118), (120, 125, 124, 119), (117, 122, 121, 116), (124, 129, 128, 123), (125, 130, 129, 124), (122, 127, 126, 121), (123, 128, 127, 122), (128, 133, 132, 127), (129, 134, 133, 128), (130, 135, 134, 129), (127, 132, 131, 126), (135, 140, 139, 134), (132, 137, 136, 131), (133, 138, 137, 132), (134, 139, 138, 133), (138, 143, 142, 137), (139, 144, 143, 138), (140, 145, 144, 139), (137, 142, 141, 136), (142, 147, 146, 141), (143, 148, 147, 142), (144, 149, 148, 143), (145, 150, 149, 144), (148, 153, 152, 147), (149, 154, 153, 148), (150, 155, 154, 149), (147, 152, 151, 146), (152, 157, 156, 151), (153, 158, 157, 152), (154, 159, 158, 153), (155, 160, 159, 154), (60, 9, 4), (60, 14, 9), (60, 19, 14), (60, 24, 19), (60, 29, 24), (60, 34, 29), (60, 39, 34), (60, 44, 39), (60, 49, 44), (60, 54, 49), (60, 59, 54), (60, 65, 59), (60, 70, 65), (60, 75, 70), (60, 80, 75), (60, 85, 80), (60, 90, 85), (60, 95, 90), (60, 100, 95), (60, 105, 100), (60, 110, 105), (60, 115, 110), (60, 120, 115), (60, 125, 120), (60, 130, 125), (60, 135, 130), (60, 140, 135), (60, 145, 140), (60, 150, 145), (60, 155, 150), (60, 160, 155), (158, 2, 1, 157), (159, 3, 2, 158), (160, 4, 3, 159), (157, 1, 0, 156), (60, 4, 160)])
me_horizon.polygons.foreach_set('use_smooth', [True] * 160)
me_horizon.materials.append(mat_horizon)
me_horizon.use_remesh_preserve_volume = False
me_horizon.use_remesh_preserve_attributes = False
me_horizon.use_mirror_vertex_groups = False
me_horizon.update()
me_cube = bpy.data.meshes.new('Cube')
me_cube.from_pydata([(1.0, -1.0, -1.0), (-1.0, -1.0, -1.0), (1.0, 1.0, -1.0), (-1.0, 1.0, -1.0), (1.0, -1.0, 1.0), (-1.0, -1.0, 1.0), (1.0, 1.0, 1.0), (-1.0, 1.0, 1.0)], [], [(1, 3, 2, 0), (3, 7, 6, 2), (7, 5, 4, 6), (5, 1, 0, 4), (0, 2, 6, 4), (5, 7, 3, 1)])
me_cube.polygons.foreach_set('use_smooth', [True] * 6)
_uv = me_cube.uv_layers.new(name='UVMap')
_uv.uv.foreach_set('vector', [0.25, 0.25, 0.25, 8.659e-05, 0.5, 8.659e-05, 0.5, 0.25, 0.9999, 0.25, 0.9999, 0.5, 0.75, 0.5, 0.75, 0.25, 0.25, 0.75, 0.25, 0.5, 0.5, 0.5, 0.5, 0.75, 0.25, 0.5, 0.25, 0.25, 0.5, 0.25, 0.5, 0.5, 0.5, 0.25, 0.75, 0.25, 0.75, 0.5, 0.5, 0.5, 0.25, 0.5, 8.659e-05, 0.5, 8.662e-05, 0.25, 0.25, 0.25])
me_cube.materials.append(mat_mirror)
me_cube.use_remesh_preserve_volume = False
me_cube.use_remesh_preserve_attributes = False
me_cube.use_mirror_vertex_groups = False
me_cube.update()

# ---- objects
ob_cloud = bpy.data.objects.new('Cloud', me_cloud)
ob_sun = bpy.data.objects.new('Sun', light_sun_002)
ob_horizon = bpy.data.objects.new('Horizon', me_horizon)
ob_cube = bpy.data.objects.new('Cube', me_cube)

# ---- transforms, parenting, visibility, modifiers, constraints
ob_cloud.location = (0.0, 0.0, 0.0)
ob_cloud.visible_shadow = False
ob_cloud.lineart.crease_threshold = 0.0
ob_sun.location = (0.0, 0.0, 0.0)
ob_sun.lineart.crease_threshold = 0.0
ob_horizon.location = (0.0, 0.0, 0.0)
ob_horizon.lineart.crease_threshold = 0.0
ob_cube.location = (0.0, 0.0, 0.0)
ob_cube.visible_shadow = False
ob_cube.lineart.crease_threshold = 0.0

# ---- collection membership
col_collection_1.objects.link(ob_cloud)
col_collection_2.objects.link(ob_sun)
col_collection_2.objects.link(ob_horizon)
col_collection_11.objects.link(ob_cube)

# ---- scene / render settings (as saved in the file)
scene.frame_start = 1; scene.frame_end = 250; scene.frame_set(1)
scene.render.engine = 'CYCLES'
scene.render.dither_intensity = 0.0
scene.cycles.use_denoising = False
scene.cycles.samples = 1024
scene.cycles.sampling_pattern = 'TABULATED_SOBOL'
scene.cycles.light_sampling_threshold = 0.0
scene.cycles.use_adaptive_sampling = False
scene.cycles.use_light_tree = False
scene.cycles.blur_glossy = 0.0
scene.cycles.pixel_filter_type = 'GAUSSIAN'
scene.cycles.sample_clamp_indirect = 0.0
scene.view_settings.view_transform = 'Standard'
bpy.context.view_layer.update()

# ---- added for rendering (the .blend has no active camera): camera
cam_auto = bpy.data.cameras.new('AutoCamera')
cam_auto.lens = 50.0
cam_auto.sensor_width = 36.0
cam_auto.clip_end = 2001.2
ob_auto_camera = bpy.data.objects.new('AutoCamera', cam_auto)
scene.collection.objects.link(ob_auto_camera)
ob_auto_camera.location = (114.029, -136.835, 87.2912)
ob_auto_camera.rotation_euler = (1.09748, -7.21219e-08, 0.694738)
scene.camera = ob_auto_camera
bpy.context.view_layer.update()
